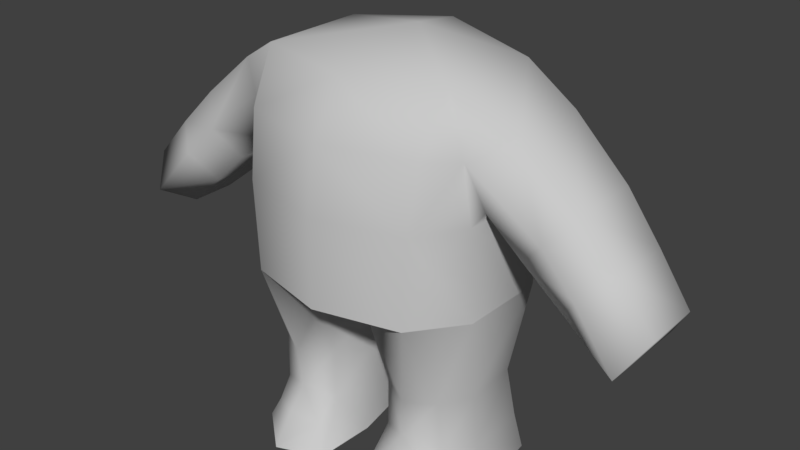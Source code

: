 # Source: relax_anim.blend  (saved by Blender 2.79.0; exported with 4.5.12 LTS)
import bpy
from mathutils import Matrix  # noqa: F401  (used for matrix-valued properties, if any)

bpy.ops.wm.read_factory_settings(use_empty=True)
scene = bpy.context.scene
scene.name = 'Scene'

# ---- collections
col_collection_1 = bpy.data.collections.new('Collection 1'); scene.collection.children.link(col_collection_1)

# ---- materials (node trees are filled in below, after node groups)
mat_tt_demo = bpy.data.materials.new('TT_demo')
mat_tt_demo.alpha_threshold = 0.0
mat_tt_demo.use_transparent_shadow = False
mat_tt_demo.diffuse_color = (0.5882, 0.5882, 0.5882, 1.0)
mat_tt_demo.specular_color = (0.9, 0.9, 0.9)
mat_tt_demo.roughness = 0.5
mat_tt_demo.specular_intensity = 0.0

# ---- material node trees

# ---- world
world_world = bpy.data.worlds.new('World'); scene.world = world_world
world_world.color = (0.05088, 0.05088, 0.05088)
world_world.use_sun_shadow = False
world_world.sun_shadow_jitter_overblur = 0.0
world_world.cycles.sampling_method = 'MANUAL'

# ---- meshes
me_untitled_001 = bpy.data.meshes.new('Untitled.001')
me_untitled_001.from_pydata([(-8.178, -8.288, 18.86), (-9.567, -4.262, 38.87), (-8.622, -8.218, 27.68), (-2.396, -6.113, 17.62), (-11.89, -0.4401, 0.06762), (-2.052, -1.143, 0.06762), (-27.7, -2.772, 23.31), (-23.94, -2.186, 18.76), (-20.53, -2.066, 31.18), (-15.87, -2.789, 25.87), (0.0, -10.35, 27.51), (-7.941, 8.941, 18.9), (-9.567, 6.308, 38.87), (-7.947, 9.413, 28.24), (-2.912, 10.14, 18.83), (-8.077, 8.363, 0.0676), (-4.062, 7.06, 0.06762), (-27.7, 2.87, 23.31), (-23.94, 2.284, 18.76), (-20.53, 4.648, 31.18), (-15.87, 5.371, 25.87), (-14.85, 5.489, 35.9), (-12.18, -2.599, 28.8), (-12.18, 5.051, 28.8), (-9.485, -4.194, 4.719), (-3.254, -4.194, 5.088), (-7.604, 7.969, 4.056), (-4.326, 6.342, 3.994), (-11.02, -5.501, 0.06762), (-2.436, -7.335, 0.06761), (-3.739, -6.218, 2.631), (-9.588, -5.497, 2.58), (-6.846, -9.058, 0.06761), (-6.256, -7.425, 3.631), (-6.107, -5.62, 5.899), (-10.97, -0.8588, 4.16), (-11.9, -3.544, 18.91), (-11.58, -3.744, 27.75), (-11.95, 6.666, 27.75), (-12.16, 4.9, 18.99), (-10.73, 5.432, 4.134), (-11.24, 6.279, 0.06762), (-1.588, 2.902, 16.6), (-2.954, 2.57, 4.608), (-2.754, 2.838, 0.06762), (-9.108, -4.491, 9.941), (-4.167, 6.758, 9.853), (-3.324, -4.219, 9.899), (-7.753, 7.481, 9.868), (-6.427, -6.057, 9.936), (-10.94, -1.631, 9.873), (-10.61, 4.032, 9.872), (-2.48, 2.459, 9.805), (-18.38, -4.121, 28.48), (-25.85, -5.193, 20.37), (-18.42, 7.315, 28.44), (-25.9, 4.078, 20.21), (-13.13, 7.595, 32.83), (-11.38, -4.662, 33.64), (-9.06, -7.127, 33.85), (-8.646, 8.728, 35.64), (0.0, 1.621, 17.66), (-19.88, -2.488, 22.25), (-24.22, -2.446, 27.35), (-19.88, 3.828, 22.25), (-24.26, 3.759, 27.23), (-21.68, -4.544, 25.28), (-21.78, 5.696, 25.27), (0.0, 11.25, 28.47), (-14.85, -2.26, 35.9), (0.0, -9.348, 33.72), (0.0, -6.182, 38.5), (9.567, -4.262, 38.87), (9.06, -7.127, 33.85), (8.178, -8.288, 18.86), (2.396, -6.113, 17.62), (0.0, -10.31, 18.87), (9.108, -4.491, 9.941), (6.427, -6.057, 9.936), (20.53, -2.066, 31.18), (18.38, -4.121, 28.48), (11.38, -4.662, 33.64), (14.85, -2.26, 35.9), (27.7, -2.772, 23.31), (25.85, -5.193, 20.37), (21.68, -4.544, 25.28), (24.22, -2.446, 27.35), (0.0, 10.92, 36.91), (7.947, 9.413, 28.24), (8.646, 8.728, 35.64), (0.0, 10.75, 18.89), (2.912, 10.14, 18.83), (7.941, 8.941, 18.9), (8.077, 8.363, 0.0676), (7.604, 7.969, 4.056), (4.326, 6.342, 3.994), (4.062, 7.06, 0.06762), (11.95, 6.666, 27.75), (12.18, 5.051, 28.8), (13.13, 7.595, 32.83), (15.87, 5.371, 25.87), (19.88, 3.828, 22.25), (21.78, 5.696, 25.27), (18.42, 7.315, 28.44), (0.0, 8.655, 39.94), (9.567, 6.308, 38.87), (8.622, -8.218, 27.68), (11.58, -3.744, 27.75), (11.9, -3.544, 18.91), (1.588, 2.902, 16.6), (11.89, -0.4401, 0.06762), (10.97, -0.8588, 4.16), (10.73, 5.432, 4.134), (11.24, 6.279, 0.06762), (2.052, -1.143, 0.06762), (2.754, 2.838, 0.06762), (2.954, 2.57, 4.608), (4.167, 6.758, 9.853), (2.48, 2.459, 9.805), (14.85, 5.489, 35.9), (20.53, 4.648, 31.18), (23.94, -2.186, 18.76), (25.9, 4.078, 20.21), (23.94, 2.284, 18.76), (15.87, -2.789, 25.87), (19.88, -2.488, 22.25), (24.26, 3.759, 27.23), (27.7, 2.87, 23.31), (12.18, -2.599, 28.8), (9.73, -5.497, 2.58), (11.02, -5.501, 0.06762), (6.846, -9.058, 0.06761), (6.397, -7.425, 3.631), (7.753, 7.481, 9.868), (12.16, 4.9, 18.99), (10.61, 4.032, 9.872), (10.94, -1.631, 9.873), (2.436, -7.335, 0.06761), (3.254, -4.194, 5.088), (3.881, -6.218, 2.631), (6.107, -5.62, 5.899), (9.485, -4.194, 4.719), (3.324, -4.219, 9.899), (0.0, 3.885, 40.56)], [], [(71, 1, 59), (59, 70, 71), (0, 3, 76), (0, 45, 49), (53, 58, 69), (69, 8, 53), (6, 54, 66), (66, 63, 6), (87, 68, 13), (13, 60, 87), (68, 90, 14), (14, 11, 13), (68, 14, 13), (16, 15, 26), (26, 27, 16), (38, 23, 57), (20, 64, 67), (67, 55, 20), (1, 143, 12), (36, 0, 2), (2, 37, 36), (42, 14, 90), (90, 61, 42), (35, 40, 41), (41, 4, 35), (5, 4, 41), (5, 41, 15), (15, 16, 44), (5, 15, 44), (27, 46, 52), (52, 43, 27), (21, 19, 8), (8, 69, 21), (54, 56, 18), (18, 7, 54), (9, 62, 64), (64, 20, 9), (63, 65, 17), (17, 6, 63), (12, 21, 69), (69, 1, 12), (9, 20, 23), (23, 22, 9), (23, 20, 55), (55, 57, 23), (1, 69, 58), (31, 28, 32), (32, 33, 31), (26, 48, 46), (46, 27, 26), (39, 51, 50), (50, 36, 39), (16, 27, 43), (43, 44, 16), (4, 5, 29), (4, 29, 32), (4, 32, 28), (29, 5, 25), (25, 30, 29), (34, 24, 31), (31, 33, 34), (31, 24, 4), (4, 28, 31), (30, 33, 32), (32, 29, 30), (30, 25, 34), (34, 33, 30), (34, 25, 47), (47, 49, 34), (24, 45, 50), (50, 35, 24), (23, 38, 37), (37, 22, 23), (37, 38, 39), (39, 36, 37), (39, 38, 13), (13, 11, 39), (39, 11, 48), (48, 51, 39), (26, 15, 41), (41, 40, 26), (42, 3, 47), (47, 52, 42), (43, 25, 5), (5, 44, 43), (45, 24, 34), (34, 49, 45), (46, 14, 42), (42, 52, 46), (48, 11, 14), (14, 46, 48), (51, 40, 35), (35, 50, 51), (3, 0, 49), (49, 47, 3), (45, 0, 36), (36, 50, 45), (26, 40, 51), (51, 48, 26), (25, 43, 52), (52, 47, 25), (61, 76, 3), (3, 42, 61), (10, 2, 0), (0, 76, 10), (24, 35, 4), (53, 9, 22), (22, 58, 53), (54, 7, 62), (62, 66, 54), (56, 17, 65), (65, 67, 56), (6, 17, 56), (56, 54, 6), (19, 21, 57), (57, 55, 19), (58, 59, 1), (58, 22, 37), (58, 37, 2), (2, 59, 58), (2, 10, 70), (70, 59, 2), (57, 60, 13), (13, 38, 57), (57, 21, 12), (12, 60, 57), (60, 12, 104), (104, 87, 60), (53, 8, 63), (63, 66, 53), (64, 18, 56), (56, 67, 64), (62, 7, 18), (18, 64, 62), (8, 19, 65), (65, 63, 8), (9, 53, 66), (66, 62, 9), (19, 55, 67), (67, 65, 19), (71, 70, 73), (73, 72, 71), (74, 76, 75), (74, 78, 77), (80, 79, 82), (82, 81, 80), (83, 86, 85), (85, 84, 83), (87, 89, 88), (88, 68, 87), (88, 92, 91), (68, 88, 91), (68, 91, 90), (94, 93, 96), (96, 95, 94), (97, 99, 98), (100, 103, 102), (102, 101, 100), (105, 104, 143), (106, 74, 108), (108, 107, 106), (109, 61, 90), (90, 91, 109), (111, 110, 113), (113, 112, 111), (115, 96, 93), (114, 115, 93), (114, 93, 113), (114, 113, 110), (95, 116, 118), (118, 117, 95), (119, 82, 79), (79, 120, 119), (84, 121, 123), (123, 122, 84), (124, 100, 101), (101, 125, 124), (86, 83, 127), (127, 126, 86), (105, 72, 82), (82, 119, 105), (124, 128, 98), (98, 100, 124), (98, 99, 103), (103, 100, 98), (72, 81, 82), (131, 130, 129), (129, 132, 131), (94, 95, 117), (117, 133, 94), (134, 108, 136), (136, 135, 134), (96, 115, 116), (116, 95, 96), (110, 130, 131), (110, 131, 137), (110, 137, 114), (138, 114, 137), (137, 139, 138), (140, 132, 129), (129, 141, 140), (110, 141, 129), (129, 130, 110), (139, 137, 131), (131, 132, 139), (139, 132, 140), (140, 138, 139), (140, 78, 142), (142, 138, 140), (141, 111, 136), (136, 77, 141), (98, 128, 107), (107, 97, 98), (107, 108, 134), (134, 97, 107), (88, 97, 134), (134, 92, 88), (134, 135, 133), (133, 92, 134), (94, 112, 113), (113, 93, 94), (109, 118, 142), (142, 75, 109), (116, 115, 114), (114, 138, 116), (77, 78, 140), (140, 141, 77), (117, 118, 109), (109, 91, 117), (133, 117, 91), (91, 92, 133), (135, 136, 111), (111, 112, 135), (75, 142, 78), (78, 74, 75), (77, 136, 108), (108, 74, 77), (94, 133, 135), (135, 112, 94), (138, 142, 118), (118, 116, 138), (61, 109, 75), (75, 76, 61), (10, 76, 74), (74, 106, 10), (141, 110, 111), (80, 81, 128), (128, 124, 80), (84, 85, 125), (125, 121, 84), (122, 102, 126), (126, 127, 122), (83, 84, 122), (122, 127, 83), (120, 103, 99), (99, 119, 120), (81, 72, 73), (81, 107, 128), (81, 73, 106), (106, 107, 81), (106, 73, 70), (70, 10, 106), (99, 97, 88), (88, 89, 99), (99, 89, 105), (105, 119, 99), (89, 87, 104), (104, 105, 89), (80, 85, 86), (86, 79, 80), (101, 102, 122), (122, 123, 101), (125, 101, 123), (123, 121, 125), (79, 86, 126), (126, 120, 79), (124, 125, 85), (85, 80, 124), (120, 126, 102), (102, 103, 120), (1, 71, 143), (143, 71, 72), (72, 105, 143), (143, 104, 12)])
me_untitled_001.polygons.foreach_set('use_smooth', [True] * 284)
_k = set([(0, 36), (0, 76), (4, 28), (4, 41), (5, 29), (5, 44), (11, 14), (11, 39), (14, 90), (15, 16), (15, 41), (16, 44), (28, 32), (29, 32), (36, 39), (74, 76), (74, 108), (90, 91), (91, 92), (92, 134), (93, 96), (93, 113), (96, 115), (108, 134), (110, 113), (110, 130), (114, 115), (114, 137), (130, 131), (131, 137)])
me_untitled_001.attributes.new('sharp_edge', 'BOOLEAN', 'EDGE').data.foreach_set('value', [ (min(e.vertices), max(e.vertices)) in _k for e in me_untitled_001.edges])
_uv = me_untitled_001.uv_layers.new(name='UVChannel_1')
_uv.uv.foreach_set('vector', [0.5277, 0.6674, 0.4857, 0.6678, 0.4865, 0.6204, 0.4865, 0.6204, 0.5277, 0.6258, 0.5277, 0.6674, 0.46, 0.739, 0.4666, 0.7379, 0.4693, 0.739, 0.46, 0.739, 0.459, 0.7309, 0.462, 0.7309, 0.4885, 0.6345, 0.4907, 0.6374, 0.4896, 0.6386, 0.4896, 0.6386, 0.4878, 0.636, 0.4885, 0.6345, 0.2022, 0.615, 0.2031, 0.6138, 0.205, 0.6141, 0.205, 0.6141, 0.2038, 0.6151, 0.2022, 0.615, 0.4944, 0.6392, 0.4944, 0.6345, 0.4918, 0.6344, 0.4918, 0.6344, 0.4916, 0.6385, 0.4944, 0.6392, 0.4944, 0.6345, 0.4944, 0.6291, 0.4935, 0.6291, 0.4935, 0.6291, 0.4918, 0.6291, 0.4918, 0.6344, 0.4944, 0.6345, 0.4935, 0.6291, 0.4918, 0.6344, 0.3294, 0.6185, 0.3221, 0.6185, 0.3243, 0.6522, 0.3243, 0.6522, 0.3335, 0.6517, 0.3294, 0.6185, 0.4905, 0.6341, 0.4905, 0.6347, 0.4902, 0.6369, 0.2077, 0.6189, 0.2059, 0.6181, 0.205, 0.619, 0.205, 0.619, 0.2065, 0.6198, 0.2077, 0.6189, 0.4913, 0.6403, 0.4944, 0.6412, 0.4913, 0.6403, 0.4906, 0.6292, 0.4918, 0.6291, 0.4916, 0.634, 0.4916, 0.634, 0.4907, 0.6341, 0.4906, 0.6292, 0.4675, 0.737, 0.466, 0.739, 0.4693, 0.739, 0.4693, 0.739, 0.4693, 0.7379, 0.4675, 0.737, 0.356, 0.653, 0.3386, 0.6528, 0.3338, 0.6185, 0.3338, 0.6185, 0.3536, 0.6185, 0.356, 0.653, 0.3765, 0.6241, 0.3746, 0.6241, 0.3797, 0.6241, 0.3765, 0.6241, 0.3797, 0.6241, 0.3741, 0.6241, 0.3741, 0.6241, 0.3776, 0.6241, 0.3803, 0.6241, 0.3765, 0.6241, 0.3741, 0.6241, 0.3803, 0.6241, 0.4644, 0.7256, 0.4646, 0.7309, 0.4665, 0.7308, 0.4665, 0.7308, 0.466, 0.7261, 0.4644, 0.7256, 0.4896, 0.6386, 0.4878, 0.636, 0.4878, 0.636, 0.4878, 0.636, 0.4896, 0.6386, 0.4896, 0.6386, 0.2031, 0.6138, 0.203, 0.6183, 0.204, 0.6174, 0.204, 0.6174, 0.204, 0.6153, 0.2031, 0.6138, 0.2077, 0.615, 0.2059, 0.6151, 0.2059, 0.6181, 0.2059, 0.6181, 0.2077, 0.6189, 0.2077, 0.615, 0.2038, 0.6151, 0.2038, 0.6181, 0.2022, 0.6177, 0.2022, 0.6177, 0.2022, 0.615, 0.2038, 0.6151, 0.4913, 0.6403, 0.4896, 0.6386, 0.4896, 0.6386, 0.4896, 0.6386, 0.4913, 0.6403, 0.4913, 0.6403, 0.4893, 0.633, 0.4893, 0.633, 0.4905, 0.6347, 0.4905, 0.6347, 0.4905, 0.6347, 0.4893, 0.633, 0.4905, 0.6347, 0.4893, 0.633, 0.4884, 0.6345, 0.4884, 0.6345, 0.4902, 0.6369, 0.4905, 0.6347, 0.4913, 0.6403, 0.4896, 0.6386, 0.4907, 0.6374, 0.3822, 0.6408, 0.3822, 0.6185, 0.3946, 0.6183, 0.3946, 0.6183, 0.3931, 0.6489, 0.3822, 0.6408, 0.4607, 0.7256, 0.4605, 0.7309, 0.4646, 0.7309, 0.4646, 0.7309, 0.4644, 0.7256, 0.4607, 0.7256, 0.4559, 0.7391, 0.4573, 0.7309, 0.4569, 0.7309, 0.4569, 0.7309, 0.4558, 0.7391, 0.4559, 0.7391, 0.3294, 0.6185, 0.3335, 0.6517, 0.3366, 0.6565, 0.3366, 0.6565, 0.3351, 0.6185, 0.3294, 0.6185, 0.3746, 0.6241, 0.3765, 0.6241, 0.3756, 0.624, 0.3746, 0.6241, 0.3756, 0.624, 0.3802, 0.624, 0.3746, 0.6241, 0.3802, 0.624, 0.3744, 0.6241, 0.3848, 0.6183, 0.3576, 0.6185, 0.3748, 0.6602, 0.3748, 0.6602, 0.3863, 0.6412, 0.3848, 0.6183, 0.3829, 0.6644, 0.3748, 0.6574, 0.3822, 0.6408, 0.3822, 0.6408, 0.3931, 0.6489, 0.3829, 0.6644, 0.3822, 0.6408, 0.3748, 0.6574, 0.3536, 0.6185, 0.3536, 0.6185, 0.3822, 0.6185, 0.3822, 0.6408, 0.3863, 0.6412, 0.3931, 0.6489, 0.3946, 0.6183, 0.3946, 0.6183, 0.3848, 0.6183, 0.3863, 0.6412, 0.3863, 0.6412, 0.3748, 0.6602, 0.3829, 0.6644, 0.3829, 0.6644, 0.3931, 0.6489, 0.3863, 0.6412, 0.4624, 0.7273, 0.4656, 0.7265, 0.4656, 0.7309, 0.4656, 0.7309, 0.462, 0.7309, 0.4624, 0.7273, 0.4586, 0.7262, 0.459, 0.7309, 0.4569, 0.7309, 0.4569, 0.7309, 0.4569, 0.7257, 0.4586, 0.7262, 0.4905, 0.6347, 0.4905, 0.6341, 0.4907, 0.6341, 0.4907, 0.6341, 0.4905, 0.6347, 0.4905, 0.6347, 0.4907, 0.6341, 0.4905, 0.6341, 0.4905, 0.6292, 0.4905, 0.6292, 0.4906, 0.6292, 0.4907, 0.6341, 0.4905, 0.6292, 0.4905, 0.6341, 0.4918, 0.6344, 0.4918, 0.6344, 0.4918, 0.6291, 0.4905, 0.6292, 0.4559, 0.7391, 0.4603, 0.739, 0.4605, 0.7309, 0.4605, 0.7309, 0.4573, 0.7309, 0.4559, 0.7391, 0.3243, 0.6522, 0.3221, 0.6185, 0.3338, 0.6185, 0.3338, 0.6185, 0.3386, 0.6528, 0.3243, 0.6522, 0.4675, 0.737, 0.4666, 0.7379, 0.4656, 0.7309, 0.4656, 0.7309, 0.4665, 0.7308, 0.4675, 0.737, 0.3366, 0.6565, 0.3748, 0.6602, 0.3576, 0.6185, 0.3576, 0.6185, 0.3351, 0.6185, 0.3366, 0.6565, 0.459, 0.7309, 0.4586, 0.7262, 0.4624, 0.7273, 0.4624, 0.7273, 0.462, 0.7309, 0.459, 0.7309, 0.4646, 0.7309, 0.466, 0.739, 0.4675, 0.737, 0.4675, 0.737, 0.4665, 0.7308, 0.4646, 0.7309, 0.4605, 0.7309, 0.4603, 0.739, 0.466, 0.739, 0.466, 0.739, 0.4646, 0.7309, 0.4605, 0.7309, 0.4573, 0.7309, 0.4571, 0.7257, 0.4569, 0.7257, 0.4569, 0.7257, 0.4569, 0.7309, 0.4573, 0.7309, 0.4666, 0.7379, 0.46, 0.739, 0.462, 0.7309, 0.462, 0.7309, 0.4656, 0.7309, 0.4666, 0.7379, 0.459, 0.7309, 0.46, 0.739, 0.4558, 0.7391, 0.4558, 0.7391, 0.4569, 0.7309, 0.459, 0.7309, 0.4607, 0.7256, 0.4571, 0.7257, 0.4573, 0.7309, 0.4573, 0.7309, 0.4605, 0.7309, 0.4607, 0.7256, 0.4656, 0.7265, 0.466, 0.7261, 0.4665, 0.7308, 0.4665, 0.7308, 0.4656, 0.7309, 0.4656, 0.7265, 0.4693, 0.7379, 0.4693, 0.739, 0.4666, 0.7379, 0.4666, 0.7379, 0.4675, 0.737, 0.4693, 0.7379, 0.4944, 0.6339, 0.4916, 0.634, 0.4918, 0.6291, 0.4918, 0.6291, 0.4944, 0.6291, 0.4944, 0.6339, 0.3748, 0.6574, 0.356, 0.653, 0.3536, 0.6185, 0.4885, 0.6345, 0.4893, 0.633, 0.4905, 0.6347, 0.4905, 0.6347, 0.4907, 0.6374, 0.4885, 0.6345, 0.2031, 0.6138, 0.204, 0.6153, 0.2059, 0.6151, 0.2059, 0.6151, 0.205, 0.6141, 0.2031, 0.6138, 0.203, 0.6183, 0.2022, 0.6177, 0.2038, 0.6181, 0.2038, 0.6181, 0.205, 0.619, 0.203, 0.6183, 0.2022, 0.615, 0.2022, 0.6177, 0.203, 0.6183, 0.203, 0.6183, 0.2031, 0.6138, 0.2022, 0.615, 0.4878, 0.636, 0.4896, 0.6386, 0.4902, 0.6369, 0.4902, 0.6369, 0.4884, 0.6345, 0.4878, 0.636, 0.4907, 0.6374, 0.4915, 0.6375, 0.4913, 0.6403, 0.4907, 0.6374, 0.4905, 0.6347, 0.4907, 0.6341, 0.4907, 0.6374, 0.4907, 0.6341, 0.4916, 0.634, 0.4916, 0.634, 0.4915, 0.6375, 0.4907, 0.6374, 0.4888, 0.6213, 0.5266, 0.6196, 0.5277, 0.6258, 0.5277, 0.6258, 0.4865, 0.6204, 0.4888, 0.6213, 0.4902, 0.6369, 0.4916, 0.6385, 0.4918, 0.6344, 0.4918, 0.6344, 0.4905, 0.6341, 0.4902, 0.6369, 0.4902, 0.6369, 0.4896, 0.6386, 0.4913, 0.6403, 0.4913, 0.6403, 0.4916, 0.6385, 0.4902, 0.6369, 0.4916, 0.6385, 0.4913, 0.6403, 0.4944, 0.6409, 0.4944, 0.6409, 0.4944, 0.6392, 0.4916, 0.6385, 0.2066, 0.6144, 0.2055, 0.6153, 0.2038, 0.6151, 0.2038, 0.6151, 0.205, 0.6141, 0.2066, 0.6144, 0.2059, 0.6181, 0.204, 0.6174, 0.203, 0.6183, 0.203, 0.6183, 0.205, 0.619, 0.2059, 0.6181, 0.2059, 0.6151, 0.204, 0.6153, 0.204, 0.6174, 0.204, 0.6174, 0.2059, 0.6181, 0.2059, 0.6151, 0.2055, 0.6153, 0.2055, 0.6185, 0.2038, 0.6181, 0.2038, 0.6181, 0.2038, 0.6151, 0.2055, 0.6153, 0.2077, 0.615, 0.2066, 0.6144, 0.205, 0.6141, 0.205, 0.6141, 0.2059, 0.6151, 0.2077, 0.615, 0.2055, 0.6185, 0.2065, 0.6198, 0.205, 0.619, 0.205, 0.619, 0.2038, 0.6181, 0.2055, 0.6185, 0.5277, 0.6674, 0.5277, 0.6258, 0.4865, 0.6204, 0.4865, 0.6204, 0.4857, 0.6678, 0.5277, 0.6674, 0.4602, 0.739, 0.4693, 0.739, 0.4667, 0.7379, 0.4602, 0.739, 0.4622, 0.7309, 0.4591, 0.7309, 0.5004, 0.6345, 0.5011, 0.636, 0.4992, 0.6386, 0.4992, 0.6386, 0.4981, 0.6374, 0.5004, 0.6345, 0.2103, 0.6151, 0.2086, 0.6153, 0.2075, 0.6143, 0.2075, 0.6143, 0.2094, 0.614, 0.2103, 0.6151, 0.4944, 0.6392, 0.4972, 0.6385, 0.497, 0.6344, 0.497, 0.6344, 0.4944, 0.6345, 0.4944, 0.6392, 0.497, 0.6344, 0.497, 0.6291, 0.4954, 0.6291, 0.4944, 0.6345, 0.497, 0.6344, 0.4954, 0.6291, 0.4944, 0.6345, 0.4954, 0.6291, 0.4944, 0.6291, 0.3243, 0.6522, 0.3221, 0.6185, 0.3294, 0.6185, 0.3294, 0.6185, 0.3335, 0.6517, 0.3243, 0.6522, 0.4983, 0.6341, 0.4987, 0.6369, 0.4984, 0.6347, 0.2048, 0.619, 0.2059, 0.6199, 0.2075, 0.6191, 0.2075, 0.6191, 0.2066, 0.6183, 0.2048, 0.619, 0.4975, 0.6403, 0.4944, 0.6409, 0.4944, 0.6412, 0.4972, 0.634, 0.4971, 0.6291, 0.4983, 0.6292, 0.4983, 0.6292, 0.4982, 0.6341, 0.4972, 0.634, 0.4677, 0.737, 0.4693, 0.7379, 0.4693, 0.739, 0.4693, 0.739, 0.4662, 0.739, 0.4677, 0.737, 0.356, 0.653, 0.3536, 0.6185, 0.3338, 0.6185, 0.3338, 0.6185, 0.3386, 0.6528, 0.356, 0.653, 0.3803, 0.6241, 0.3776, 0.6241, 0.3741, 0.6241, 0.3765, 0.6241, 0.3803, 0.6241, 0.3741, 0.6241, 0.3765, 0.6241, 0.3741, 0.6241, 0.3797, 0.6241, 0.3765, 0.6241, 0.3797, 0.6241, 0.3746, 0.6241, 0.4645, 0.7256, 0.4661, 0.7261, 0.4666, 0.7308, 0.4666, 0.7308, 0.4647, 0.7309, 0.4645, 0.7256, 0.4992, 0.6386, 0.4992, 0.6386, 0.5011, 0.636, 0.5011, 0.636, 0.5011, 0.636, 0.4992, 0.6386, 0.2094, 0.614, 0.2085, 0.6154, 0.2085, 0.6175, 0.2085, 0.6175, 0.2094, 0.6184, 0.2094, 0.614, 0.2048, 0.6151, 0.2048, 0.619, 0.2066, 0.6183, 0.2066, 0.6183, 0.2066, 0.6152, 0.2048, 0.6151, 0.2086, 0.6153, 0.2103, 0.6151, 0.2103, 0.6178, 0.2103, 0.6178, 0.2087, 0.6182, 0.2086, 0.6153, 0.4975, 0.6403, 0.4975, 0.6403, 0.4992, 0.6386, 0.4992, 0.6386, 0.4992, 0.6386, 0.4975, 0.6403, 0.4995, 0.633, 0.4984, 0.6347, 0.4984, 0.6347, 0.4984, 0.6347, 0.4995, 0.633, 0.4995, 0.633, 0.4984, 0.6347, 0.4987, 0.6369, 0.5004, 0.6345, 0.5004, 0.6345, 0.4995, 0.633, 0.4984, 0.6347, 0.4975, 0.6403, 0.4981, 0.6374, 0.4992, 0.6386, 0.3946, 0.6183, 0.3822, 0.6185, 0.3822, 0.6408, 0.3822, 0.6408, 0.3931, 0.6489, 0.3946, 0.6183, 0.4608, 0.7256, 0.4645, 0.7256, 0.4647, 0.7309, 0.4647, 0.7309, 0.4606, 0.7309, 0.4608, 0.7256, 0.456, 0.7391, 0.4559, 0.7391, 0.457, 0.7309, 0.457, 0.7309, 0.4574, 0.7309, 0.456, 0.7391, 0.3294, 0.6185, 0.3351, 0.6185, 0.3366, 0.6565, 0.3366, 0.6565, 0.3335, 0.6517, 0.3294, 0.6185, 0.3746, 0.6241, 0.3744, 0.6241, 0.3802, 0.624, 0.3746, 0.6241, 0.3802, 0.624, 0.3756, 0.624, 0.3746, 0.6241, 0.3756, 0.624, 0.3765, 0.6241, 0.3748, 0.6602, 0.3576, 0.6185, 0.3848, 0.6183, 0.3848, 0.6183, 0.3863, 0.6412, 0.3748, 0.6602, 0.3829, 0.6644, 0.3931, 0.6489, 0.3822, 0.6408, 0.3822, 0.6408, 0.3748, 0.6574, 0.3829, 0.6644, 0.3536, 0.6185, 0.3748, 0.6574, 0.3822, 0.6408, 0.3822, 0.6408, 0.3822, 0.6185, 0.3536, 0.6185, 0.3863, 0.6412, 0.3848, 0.6183, 0.3946, 0.6183, 0.3946, 0.6183, 0.3931, 0.6489, 0.3863, 0.6412, 0.3863, 0.6412, 0.3931, 0.6489, 0.3829, 0.6644, 0.3829, 0.6644, 0.3748, 0.6602, 0.3863, 0.6412, 0.4625, 0.7273, 0.4622, 0.7309, 0.4657, 0.7309, 0.4657, 0.7309, 0.4658, 0.7265, 0.4625, 0.7273, 0.4587, 0.7262, 0.457, 0.7257, 0.457, 0.7309, 0.457, 0.7309, 0.4591, 0.7309, 0.4587, 0.7262, 0.4984, 0.6347, 0.4984, 0.6347, 0.4982, 0.6341, 0.4982, 0.6341, 0.4983, 0.6341, 0.4984, 0.6347, 0.4982, 0.6341, 0.4983, 0.6292, 0.4983, 0.6292, 0.4983, 0.6292, 0.4983, 0.6341, 0.4982, 0.6341, 0.497, 0.6344, 0.4983, 0.6341, 0.4983, 0.6292, 0.4983, 0.6292, 0.497, 0.6291, 0.497, 0.6344, 0.456, 0.7391, 0.4574, 0.7309, 0.4606, 0.7309, 0.4606, 0.7309, 0.4604, 0.739, 0.456, 0.7391, 0.3243, 0.6522, 0.3386, 0.6528, 0.3338, 0.6185, 0.3338, 0.6185, 0.3221, 0.6185, 0.3243, 0.6522, 0.4677, 0.737, 0.4666, 0.7308, 0.4657, 0.7309, 0.4657, 0.7309, 0.4667, 0.7379, 0.4677, 0.737, 0.3366, 0.6565, 0.3351, 0.6185, 0.3576, 0.6185, 0.3576, 0.6185, 0.3748, 0.6602, 0.3366, 0.6565, 0.4591, 0.7309, 0.4622, 0.7309, 0.4625, 0.7273, 0.4625, 0.7273, 0.4587, 0.7262, 0.4591, 0.7309, 0.4647, 0.7309, 0.4666, 0.7308, 0.4677, 0.737, 0.4677, 0.737, 0.4662, 0.739, 0.4647, 0.7309, 0.4606, 0.7309, 0.4647, 0.7309, 0.4662, 0.739, 0.4662, 0.739, 0.4604, 0.739, 0.4606, 0.7309, 0.4574, 0.7309, 0.457, 0.7309, 0.457, 0.7257, 0.457, 0.7257, 0.4573, 0.7257, 0.4574, 0.7309, 0.4667, 0.7379, 0.4657, 0.7309, 0.4622, 0.7309, 0.4622, 0.7309, 0.4602, 0.739, 0.4667, 0.7379, 0.4591, 0.7309, 0.457, 0.7309, 0.4559, 0.7391, 0.4559, 0.7391, 0.4602, 0.739, 0.4591, 0.7309, 0.4608, 0.7256, 0.4606, 0.7309, 0.4574, 0.7309, 0.4574, 0.7309, 0.4573, 0.7257, 0.4608, 0.7256, 0.4658, 0.7265, 0.4657, 0.7309, 0.4666, 0.7308, 0.4666, 0.7308, 0.4661, 0.7261, 0.4658, 0.7265, 0.4693, 0.7379, 0.4677, 0.737, 0.4667, 0.7379, 0.4667, 0.7379, 0.4693, 0.739, 0.4693, 0.7379, 0.4944, 0.6339, 0.4944, 0.6291, 0.4971, 0.6291, 0.4971, 0.6291, 0.4972, 0.634, 0.4944, 0.6339, 0.3748, 0.6574, 0.3536, 0.6185, 0.356, 0.653, 0.5004, 0.6345, 0.4981, 0.6374, 0.4984, 0.6347, 0.4984, 0.6347, 0.4995, 0.633, 0.5004, 0.6345, 0.2094, 0.614, 0.2075, 0.6143, 0.2066, 0.6152, 0.2066, 0.6152, 0.2085, 0.6154, 0.2094, 0.614, 0.2094, 0.6184, 0.2075, 0.6191, 0.2087, 0.6182, 0.2087, 0.6182, 0.2103, 0.6178, 0.2094, 0.6184, 0.2103, 0.6151, 0.2094, 0.614, 0.2094, 0.6184, 0.2094, 0.6184, 0.2103, 0.6178, 0.2103, 0.6151, 0.5011, 0.636, 0.5004, 0.6345, 0.4987, 0.6369, 0.4987, 0.6369, 0.4992, 0.6386, 0.5011, 0.636, 0.4981, 0.6374, 0.4975, 0.6403, 0.4973, 0.6375, 0.4981, 0.6374, 0.4982, 0.6341, 0.4984, 0.6347, 0.4981, 0.6374, 0.4973, 0.6375, 0.4972, 0.634, 0.4972, 0.634, 0.4982, 0.6341, 0.4981, 0.6374, 0.4875, 0.6219, 0.4865, 0.6204, 0.5277, 0.6258, 0.5277, 0.6258, 0.5266, 0.6196, 0.4875, 0.6219, 0.4987, 0.6369, 0.4983, 0.6341, 0.497, 0.6344, 0.497, 0.6344, 0.4972, 0.6385, 0.4987, 0.6369, 0.4987, 0.6369, 0.4972, 0.6385, 0.4975, 0.6403, 0.4975, 0.6403, 0.4992, 0.6386, 0.4987, 0.6369, 0.4972, 0.6385, 0.4944, 0.6392, 0.4944, 0.6409, 0.4944, 0.6409, 0.4975, 0.6403, 0.4972, 0.6385, 0.2059, 0.6145, 0.2075, 0.6143, 0.2086, 0.6153, 0.2086, 0.6153, 0.2069, 0.6154, 0.2059, 0.6145, 0.2066, 0.6183, 0.2075, 0.6191, 0.2094, 0.6184, 0.2094, 0.6184, 0.2085, 0.6175, 0.2066, 0.6183, 0.2066, 0.6152, 0.2066, 0.6183, 0.2085, 0.6175, 0.2085, 0.6175, 0.2085, 0.6154, 0.2066, 0.6152, 0.2069, 0.6154, 0.2086, 0.6153, 0.2087, 0.6182, 0.2087, 0.6182, 0.2069, 0.6186, 0.2069, 0.6154, 0.2048, 0.6151, 0.2066, 0.6152, 0.2075, 0.6143, 0.2075, 0.6143, 0.2059, 0.6145, 0.2048, 0.6151, 0.2069, 0.6186, 0.2087, 0.6182, 0.2075, 0.6191, 0.2075, 0.6191, 0.2059, 0.6199, 0.2069, 0.6186, 0.4857, 0.6678, 0.5277, 0.6674, 0.5277, 0.6681, 0.5277, 0.6681, 0.5277, 0.6674, 0.4857, 0.6678, 0.4975, 0.6403, 0.4975, 0.6403, 0.4944, 0.6412, 0.4944, 0.6412, 0.4944, 0.6409, 0.4913, 0.6403])
me_untitled_001.materials.append(mat_tt_demo)
me_untitled_001.use_remesh_preserve_volume = False
me_untitled_001.use_remesh_preserve_attributes = False
me_untitled_001.use_mirror_vertex_groups = False
me_untitled_001.update()
me_untitled_001.normals_split_custom_set([tuple(v) for v in zip(*[iter([0.0, -0.6066, 0.795, -0.3623, -0.4992, 0.7871, -0.4711, -0.8381, 0.275, -0.4711, -0.8381, 0.275, 1.024e-08, -0.9361, 0.3517, 0.0, -0.6066, 0.795, -0.3014, -0.8566, -0.4188, 0.447, -0.4392, -0.7793, 0.0, -0.2435, -0.9699, -0.3014, -0.8566, -0.4188, -0.6812, -0.7185, -0.1403, -0.0001812, -0.9779, -0.2093, -0.04875, -0.9941, 0.09724, -0.5571, -0.8193, 0.136, -0.5563, -0.4535, 0.6963, -0.5563, -0.4535, 0.6963, -0.5933, -0.4741, 0.6506, -0.04875, -0.9941, 0.09724, -0.9116, -0.3808, 0.155, -0.3817, -0.8011, -0.461, 0.003432, -0.9967, 0.08123, 0.003432, -0.9967, 0.08123, -0.624, -0.4766, 0.6193, -0.9116, -0.3808, 0.155, -8.126e-09, 0.9374, 0.3483, -1.471e-08, 1.0, -0.002822, -0.3708, 0.9272, -0.05229, -0.3708, 0.9272, -0.05229, -0.3294, 0.8904, 0.3142, -8.126e-09, 0.9374, 0.3483, -1.471e-08, 1.0, -0.002822, 0.0, 0.9987, -0.05123, -0.2191, 0.9745, -0.04822, -0.2191, 0.9745, -0.04822, -0.4801, 0.8761, -0.04455, -0.3708, 0.9272, -0.05229, -1.471e-08, 1.0, -0.002822, -0.2191, 0.9745, -0.04822, -0.3708, 0.9272, -0.05229, 0.7057, 0.6989, 0.1166, -0.1599, 0.9803, 0.116, -0.1318, 0.9834, 0.1247, -0.1318, 0.9834, 0.1247, 0.7503, 0.6589, 0.05395, 0.7057, 0.6989, 0.1166, -0.8616, 0.4712, -0.1887, -0.5652, 0.3614, -0.7416, -0.3512, 0.9309, 0.1003, 0.4838, 0.5557, -0.6761, 0.4797, 0.5021, -0.7195, -0.2389, 0.9617, -0.1344, -0.2389, 0.9617, -0.1344, -0.1791, 0.9823, -0.05538, 0.4838, 0.5557, -0.6761, -0.3623, -0.4992, 0.7871, -6.847e-08, -0.001013, 1.0, -0.3698, 0.4331, 0.822, -0.9461, -0.3237, 0.01036, -0.534, -0.8452, -0.02021, -0.5485, -0.8352, 0.03987, -0.5485, -0.8352, 0.03987, -0.9325, -0.3552, -0.06597, -0.9461, -0.3237, 0.01036, 0.8311, 0.08577, -0.5495, 0.2224, 0.6857, -0.6931, -9.553e-09, 0.2659, -0.964, -9.553e-09, 0.2659, -0.964, -4.256e-08, -0.06646, -0.9978, 0.8311, 0.08577, -0.5495, -0.9807, -0.1721, 0.09321, -0.878, 0.448, 0.1688, -0.8444, 0.4975, 0.1985, -0.8444, 0.4975, 0.1985, -0.9605, -0.0846, 0.2652, -0.9807, -0.1721, 0.09321, 4.268e-09, 1.381e-07, -1.0, -1.887e-07, 2.106e-07, -1.0, -1.446e-06, -2.048e-06, -1.0, 4.268e-09, 1.381e-07, -1.0, -1.446e-06, -2.048e-06, -1.0, -7.988e-07, -2.18e-06, -1.0, -7.988e-07, -2.18e-06, -1.0, 3.694e-06, 1.145e-06, -1.0, 2.14e-06, -3.565e-07, -1.0, 4.268e-09, 1.381e-07, -1.0, -7.988e-07, -2.18e-06, -1.0, 2.14e-06, -3.565e-07, -1.0, 0.7503, 0.6589, 0.05395, 0.6779, 0.7155, -0.169, 0.9874, 0.1248, -0.09729, 0.9874, 0.1248, -0.09729, 0.9853, 0.1702, 0.01613, 0.7503, 0.6589, 0.05395, -0.5436, 0.4725, 0.6937, -0.6573, 0.4518, 0.6032, -0.5933, -0.4741, 0.6506, -0.5933, -0.4741, 0.6506, -0.5563, -0.4535, 0.6963, -0.5436, 0.4725, 0.6937, -0.3817, -0.8011, -0.461, -0.492, 0.6656, -0.5611, 0.05403, 0.2709, -0.9611, 0.05403, 0.2709, -0.9611, 0.0614, -0.2423, -0.9683, -0.3817, -0.8011, -0.461, 0.5458, -0.5735, -0.6109, 0.6013, -0.4599, -0.6534, 0.4797, 0.5021, -0.7195, 0.4797, 0.5021, -0.7195, 0.4838, 0.5557, -0.6761, 0.5458, -0.5735, -0.6109, -0.624, -0.4766, 0.6193, -0.7039, 0.4984, 0.5061, -0.9047, 0.4125, 0.1064, -0.9047, 0.4125, 0.1064, -0.9116, -0.3808, 0.155, -0.624, -0.4766, 0.6193, -0.3698, 0.4331, 0.822, -0.5436, 0.4725, 0.6937, -0.5563, -0.4535, 0.6963, -0.5563, -0.4535, 0.6963, -0.3623, -0.4992, 0.7871, -0.3698, 0.4331, 0.822, 0.5458, -0.5735, -0.6109, 0.4838, 0.5557, -0.6761, -0.5652, 0.3614, -0.7416, -0.5652, 0.3614, -0.7416, -0.4362, -0.5866, -0.6823, 0.5458, -0.5735, -0.6109, -0.5652, 0.3614, -0.7416, 0.4838, 0.5557, -0.6761, -0.1791, 0.9823, -0.05538, -0.1791, 0.9823, -0.05538, -0.3512, 0.9309, 0.1003, -0.5652, 0.3614, -0.7416, -0.3623, -0.4992, 0.7871, -0.5563, -0.4535, 0.6963, -0.5571, -0.8193, 0.136, -0.7248, -0.5527, 0.4114, -0.794, -0.4043, 0.454, -0.1205, -0.8805, 0.4584, -0.1205, -0.8805, 0.4584, 0.0006764, -0.8513, 0.5247, -0.7248, -0.5527, 0.4114, -0.1318, 0.9834, 0.1247, -0.3712, 0.9224, -0.1063, 0.6779, 0.7155, -0.169, 0.6779, 0.7155, -0.169, 0.7503, 0.6589, 0.05395, -0.1318, 0.9834, 0.1247, -0.9137, 0.3769, -0.1519, -0.9321, 0.3558, -0.06745, -0.9656, -0.2451, -0.08666, -0.9656, -0.2451, -0.08666, -0.9224, -0.3524, -0.1581, -0.9137, 0.3769, -0.1519, 0.7057, 0.6989, 0.1166, 0.7503, 0.6589, 0.05395, 0.9853, 0.1702, 0.01613, 0.9853, 0.1702, 0.01613, 0.9699, 0.2367, 0.05662, 0.7057, 0.6989, 0.1166, -1.887e-07, 2.106e-07, -1.0, 4.268e-09, 1.381e-07, -1.0, -9.638e-08, 9.736e-07, -1.0, -1.887e-07, 2.106e-07, -1.0, -9.638e-08, 9.736e-07, -1.0, -4.349e-07, 6.302e-07, -1.0, -1.887e-07, 2.106e-07, -1.0, -4.349e-07, 6.302e-07, -1.0, -1.235e-06, 1.657e-07, -1.0, 0.6717, -0.587, 0.452, 0.986, 0.01801, 0.1658, 0.8673, -0.452, 0.2084, 0.8673, -0.452, 0.2084, 0.4355, -0.7578, 0.4858, 0.6717, -0.587, 0.452, 0.03599, -0.9661, 0.2556, -0.7597, -0.6235, 0.1847, -0.7248, -0.5527, 0.4114, -0.7248, -0.5527, 0.4114, 0.0006764, -0.8513, 0.5247, 0.03599, -0.9661, 0.2556, -0.7248, -0.5527, 0.4114, -0.7597, -0.6235, 0.1847, -0.9605, -0.0846, 0.2652, -0.9605, -0.0846, 0.2652, -0.794, -0.4043, 0.454, -0.7248, -0.5527, 0.4114, 0.4355, -0.7578, 0.4858, 0.0006764, -0.8513, 0.5247, -0.1205, -0.8805, 0.4584, -0.1205, -0.8805, 0.4584, 0.6717, -0.587, 0.452, 0.4355, -0.7578, 0.4858, 0.4355, -0.7578, 0.4858, 0.8673, -0.452, 0.2084, 0.03599, -0.9661, 0.2556, 0.03599, -0.9661, 0.2556, 0.0006764, -0.8513, 0.5247, 0.4355, -0.7578, 0.4858, 0.03599, -0.9661, 0.2556, 0.8673, -0.452, 0.2084, 0.8382, -0.5328, -0.1166, 0.8382, -0.5328, -0.1166, -0.0001812, -0.9779, -0.2093, 0.03599, -0.9661, 0.2556, -0.7597, -0.6235, 0.1847, -0.6812, -0.7185, -0.1403, -0.9656, -0.2451, -0.08666, -0.9656, -0.2451, -0.08666, -0.9807, -0.1721, 0.09321, -0.7597, -0.6235, 0.1847, -0.5652, 0.3614, -0.7416, -0.8616, 0.4712, -0.1887, -0.9325, -0.3552, -0.06597, -0.9325, -0.3552, -0.06597, -0.4362, -0.5866, -0.6823, -0.5652, 0.3614, -0.7416, -0.9325, -0.3552, -0.06597, -0.8616, 0.4712, -0.1887, -0.9351, 0.354, -0.01566, -0.9351, 0.354, -0.01566, -0.9461, -0.3237, 0.01036, -0.9325, -0.3552, -0.06597, -0.9351, 0.354, -0.01566, -0.8616, 0.4712, -0.1887, -0.3708, 0.9272, -0.05229, -0.3708, 0.9272, -0.05229, -0.4801, 0.8761, -0.04455, -0.9351, 0.354, -0.01566, -0.9137, 0.3769, -0.1519, -0.4689, 0.8703, -0.1505, -0.3712, 0.9224, -0.1063, -0.3712, 0.9224, -0.1063, -0.9321, 0.3558, -0.06745, -0.9137, 0.3769, -0.1519, -0.1318, 0.9834, 0.1247, -0.1599, 0.9803, 0.116, -0.8444, 0.4975, 0.1985, -0.8444, 0.4975, 0.1985, -0.878, 0.448, 0.1688, -0.1318, 0.9834, 0.1247, 0.8311, 0.08577, -0.5495, 0.447, -0.4392, -0.7793, 0.8382, -0.5328, -0.1166, 0.8382, -0.5328, -0.1166, 0.9874, 0.1248, -0.09729, 0.8311, 0.08577, -0.5495, 0.9853, 0.1702, 0.01613, 0.8673, -0.452, 0.2084, 0.986, 0.01801, 0.1658, 0.986, 0.01801, 0.1658, 0.9699, 0.2367, 0.05662, 0.9853, 0.1702, 0.01613, -0.6812, -0.7185, -0.1403, -0.7597, -0.6235, 0.1847, 0.03599, -0.9661, 0.2556, 0.03599, -0.9661, 0.2556, -0.0001812, -0.9779, -0.2093, -0.6812, -0.7185, -0.1403, 0.6779, 0.7155, -0.169, 0.2224, 0.6857, -0.6931, 0.8311, 0.08577, -0.5495, 0.8311, 0.08577, -0.5495, 0.9874, 0.1248, -0.09729, 0.6779, 0.7155, -0.169, -0.3712, 0.9224, -0.1063, -0.4689, 0.8703, -0.1505, 0.2224, 0.6857, -0.6931, 0.2224, 0.6857, -0.6931, 0.6779, 0.7155, -0.169, -0.3712, 0.9224, -0.1063, -0.9321, 0.3558, -0.06745, -0.878, 0.448, 0.1688, -0.9807, -0.1721, 0.09321, -0.9807, -0.1721, 0.09321, -0.9656, -0.2451, -0.08666, -0.9321, 0.3558, -0.06745, 0.447, -0.4392, -0.7793, -0.3014, -0.8566, -0.4188, -0.0001812, -0.9779, -0.2093, -0.0001812, -0.9779, -0.2093, 0.8382, -0.5328, -0.1166, 0.447, -0.4392, -0.7793, -0.6812, -0.7185, -0.1403, -0.3014, -0.8566, -0.4188, -0.9224, -0.3524, -0.1581, -0.9224, -0.3524, -0.1581, -0.9656, -0.2451, -0.08666, -0.6812, -0.7185, -0.1403, -0.1318, 0.9834, 0.1247, -0.878, 0.448, 0.1688, -0.9321, 0.3558, -0.06745, -0.9321, 0.3558, -0.06745, -0.3712, 0.9224, -0.1063, -0.1318, 0.9834, 0.1247, 0.8673, -0.452, 0.2084, 0.9853, 0.1702, 0.01613, 0.9874, 0.1248, -0.09729, 0.9874, 0.1248, -0.09729, 0.8382, -0.5328, -0.1166, 0.8673, -0.452, 0.2084, -4.256e-08, -0.06646, -0.9978, 0.0, -0.2435, -0.9699, 0.447, -0.4392, -0.7793, 0.447, -0.4392, -0.7793, 0.8311, 0.08577, -0.5495, -4.256e-08, -0.06646, -0.9978, -1.488e-08, -0.9971, 0.07578, -0.5485, -0.8352, 0.03987, -0.534, -0.8452, -0.02021, -0.534, -0.8452, -0.02021, 0.0, -1.0, -0.004673, -1.488e-08, -0.9971, 0.07578, -0.7597, -0.6235, 0.1847, -0.9807, -0.1721, 0.09321, -0.9605, -0.0846, 0.2652, -0.04875, -0.9941, 0.09724, 0.5458, -0.5735, -0.6109, -0.4362, -0.5866, -0.6823, -0.4362, -0.5866, -0.6823, -0.5571, -0.8193, 0.136, -0.04875, -0.9941, 0.09724, -0.3817, -0.8011, -0.461, 0.0614, -0.2423, -0.9683, 0.6013, -0.4599, -0.6534, 0.6013, -0.4599, -0.6534, 0.003432, -0.9967, 0.08123, -0.3817, -0.8011, -0.461, -0.492, 0.6656, -0.5611, -0.9047, 0.4125, 0.1064, -0.7039, 0.4984, 0.5061, -0.7039, 0.4984, 0.5061, -0.2389, 0.9617, -0.1344, -0.492, 0.6656, -0.5611, -0.9116, -0.3808, 0.155, -0.9047, 0.4125, 0.1064, -0.492, 0.6656, -0.5611, -0.492, 0.6656, -0.5611, -0.3817, -0.8011, -0.461, -0.9116, -0.3808, 0.155, -0.6573, 0.4518, 0.6032, -0.5436, 0.4725, 0.6937, -0.3512, 0.9309, 0.1003, -0.3512, 0.9309, 0.1003, -0.1791, 0.9823, -0.05538, -0.6573, 0.4518, 0.6032, -0.5571, -0.8193, 0.136, -0.4711, -0.8381, 0.275, -0.3623, -0.4992, 0.7871, -0.5571, -0.8193, 0.136, -0.4362, -0.5866, -0.6823, -0.9325, -0.3552, -0.06597, -0.5571, -0.8193, 0.136, -0.9325, -0.3552, -0.06597, -0.5485, -0.8352, 0.03987, -0.5485, -0.8352, 0.03987, -0.4711, -0.8381, 0.275, -0.5571, -0.8193, 0.136, -0.5485, -0.8352, 0.03987, -1.488e-08, -0.9971, 0.07578, 1.024e-08, -0.9361, 0.3517, 1.024e-08, -0.9361, 0.3517, -0.4711, -0.8381, 0.275, -0.5485, -0.8352, 0.03987, -0.3512, 0.9309, 0.1003, -0.3294, 0.8904, 0.3142, -0.3708, 0.9272, -0.05229, -0.3708, 0.9272, -0.05229, -0.8616, 0.4712, -0.1887, -0.3512, 0.9309, 0.1003, -0.3512, 0.9309, 0.1003, -0.5436, 0.4725, 0.6937, -0.3698, 0.4331, 0.822, -0.3698, 0.4331, 0.822, -0.3294, 0.8904, 0.3142, -0.3512, 0.9309, 0.1003, -0.3294, 0.8904, 0.3142, -0.3698, 0.4331, 0.822, -7.832e-08, 0.5411, 0.841, -7.832e-08, 0.5411, 0.841, -8.126e-09, 0.9374, 0.3483, -0.3294, 0.8904, 0.3142, -0.04875, -0.9941, 0.09724, -0.5933, -0.4741, 0.6506, -0.624, -0.4766, 0.6193, -0.624, -0.4766, 0.6193, 0.003432, -0.9967, 0.08123, -0.04875, -0.9941, 0.09724, 0.4797, 0.5021, -0.7195, 0.05403, 0.2709, -0.9611, -0.492, 0.6656, -0.5611, -0.492, 0.6656, -0.5611, -0.2389, 0.9617, -0.1344, 0.4797, 0.5021, -0.7195, 0.6013, -0.4599, -0.6534, 0.0614, -0.2423, -0.9683, 0.05403, 0.2709, -0.9611, 0.05403, 0.2709, -0.9611, 0.4797, 0.5021, -0.7195, 0.6013, -0.4599, -0.6534, -0.5933, -0.4741, 0.6506, -0.6573, 0.4518, 0.6032, -0.7039, 0.4984, 0.5061, -0.7039, 0.4984, 0.5061, -0.624, -0.4766, 0.6193, -0.5933, -0.4741, 0.6506, 0.5458, -0.5735, -0.6109, -0.04875, -0.9941, 0.09724, 0.003432, -0.9967, 0.08123, 0.003432, -0.9967, 0.08123, 0.6013, -0.4599, -0.6534, 0.5458, -0.5735, -0.6109, -0.6573, 0.4518, 0.6032, -0.1791, 0.9823, -0.05538, -0.2389, 0.9617, -0.1344, -0.2389, 0.9617, -0.1344, -0.7039, 0.4984, 0.5061, -0.6573, 0.4518, 0.6032, 0.0, -0.6066, 0.795, 1.024e-08, -0.9361, 0.3517, 0.4711, -0.8381, 0.275, 0.4711, -0.8381, 0.275, 0.3623, -0.4992, 0.7871, 0.0, -0.6066, 0.795, 0.3014, -0.8566, -0.4188, 0.0, -0.2435, -0.9699, -0.447, -0.4392, -0.7793, 0.3014, -0.8566, -0.4188, 0.0001812, -0.9779, -0.2093, 0.6812, -0.7185, -0.1403, 0.04875, -0.9941, 0.09724, 0.5933, -0.4741, 0.6506, 0.5563, -0.4535, 0.6963, 0.5563, -0.4535, 0.6963, 0.5571, -0.8193, 0.136, 0.04875, -0.9941, 0.09724, 0.9116, -0.3808, 0.155, 0.624, -0.4766, 0.6193, -0.003432, -0.9967, 0.08123, -0.003432, -0.9967, 0.08123, 0.3817, -0.8011, -0.461, 0.9116, -0.3808, 0.155, -8.126e-09, 0.9374, 0.3483, 0.3294, 0.8904, 0.3142, 0.3708, 0.9272, -0.05229, 0.3708, 0.9272, -0.05229, -1.471e-08, 1.0, -0.002822, -8.126e-09, 0.9374, 0.3483, 0.3708, 0.9272, -0.05229, 0.4801, 0.8761, -0.04455, 0.2191, 0.9745, -0.04822, -1.471e-08, 1.0, -0.002822, 0.3708, 0.9272, -0.05229, 0.2191, 0.9745, -0.04822, -1.471e-08, 1.0, -0.002822, 0.2191, 0.9745, -0.04822, 0.0, 0.9987, -0.05123, 0.1318, 0.9834, 0.1247, 0.1599, 0.9803, 0.116, -0.7057, 0.6989, 0.1166, -0.7057, 0.6989, 0.1166, -0.7503, 0.6589, 0.05395, 0.1318, 0.9834, 0.1247, 0.8616, 0.4712, -0.1887, 0.3512, 0.9309, 0.1003, 0.5652, 0.3614, -0.7416, -0.4838, 0.5557, -0.6761, 0.1791, 0.9823, -0.05538, 0.2389, 0.9617, -0.1344, 0.2389, 0.9617, -0.1344, -0.4797, 0.5021, -0.7195, -0.4838, 0.5557, -0.6761, 0.3698, 0.4331, 0.822, -7.832e-08, 0.5411, 0.841, -6.847e-08, -0.001013, 1.0, 0.5485, -0.8352, 0.03987, 0.534, -0.8452, -0.02021, 0.9461, -0.3237, 0.01036, 0.9461, -0.3237, 0.01036, 0.9325, -0.3552, -0.06597, 0.5485, -0.8352, 0.03987, -0.8311, 0.08577, -0.5495, -4.256e-08, -0.06646, -0.9978, -9.553e-09, 0.2659, -0.964, -9.553e-09, 0.2659, -0.964, -0.2224, 0.6857, -0.6931, -0.8311, 0.08577, -0.5495, 0.9807, -0.1721, 0.09321, 0.9617, -0.07933, 0.2626, 0.8444, 0.4975, 0.1985, 0.8444, 0.4975, 0.1985, 0.878, 0.448, 0.1688, 0.9807, -0.1721, 0.09321, -2.141e-06, -3.565e-07, -1.0, -3.695e-06, 1.145e-06, -1.0, 7.986e-07, -2.18e-06, -1.0, -4.268e-09, 1.381e-07, -1.0, -2.141e-06, -3.565e-07, -1.0, 7.986e-07, -2.18e-06, -1.0, -4.268e-09, 1.381e-07, -1.0, 7.986e-07, -2.18e-06, -1.0, 1.446e-06, -2.048e-06, -1.0, -4.268e-09, 1.381e-07, -1.0, 1.446e-06, -2.048e-06, -1.0, 1.887e-07, 2.106e-07, -1.0, -0.7503, 0.6589, 0.05395, -0.9853, 0.1702, 0.01613, -0.9874, 0.1248, -0.09729, -0.9874, 0.1248, -0.09729, -0.6779, 0.7155, -0.169, -0.7503, 0.6589, 0.05395, 0.5436, 0.4725, 0.6937, 0.5563, -0.4535, 0.6963, 0.5933, -0.4741, 0.6506, 0.5933, -0.4741, 0.6506, 0.6573, 0.4518, 0.6032, 0.5436, 0.4725, 0.6937, 0.3817, -0.8011, -0.461, -0.0614, -0.2423, -0.9683, -0.05403, 0.2709, -0.9611, -0.05403, 0.2709, -0.9611, 0.492, 0.6656, -0.5611, 0.3817, -0.8011, -0.461, -0.5458, -0.5735, -0.6109, -0.4838, 0.5557, -0.6761, -0.4797, 0.5021, -0.7195, -0.4797, 0.5021, -0.7195, -0.6013, -0.4599, -0.6534, -0.5458, -0.5735, -0.6109, 0.624, -0.4766, 0.6193, 0.9116, -0.3808, 0.155, 0.9047, 0.4125, 0.1064, 0.9047, 0.4125, 0.1064, 0.7039, 0.4984, 0.5061, 0.624, -0.4766, 0.6193, 0.3698, 0.4331, 0.822, 0.3623, -0.4992, 0.7871, 0.5563, -0.4535, 0.6963, 0.5563, -0.4535, 0.6963, 0.5436, 0.4725, 0.6937, 0.3698, 0.4331, 0.822, -0.5458, -0.5735, -0.6109, 0.4362, -0.5866, -0.6823, 0.5652, 0.3614, -0.7416, 0.5652, 0.3614, -0.7416, -0.4838, 0.5557, -0.6761, -0.5458, -0.5735, -0.6109, 0.5652, 0.3614, -0.7416, 0.3512, 0.9309, 0.1003, 0.1791, 0.9823, -0.05538, 0.1791, 0.9823, -0.05538, -0.4838, 0.5557, -0.6761, 0.5652, 0.3614, -0.7416, 0.3623, -0.4992, 0.7871, 0.5571, -0.8193, 0.136, 0.5563, -0.4535, 0.6963, 0.1095, -0.884, 0.4545, 0.8087, -0.4151, 0.4168, 0.7357, -0.539, 0.4101, 0.7357, -0.539, 0.4101, 0.01286, -0.8504, 0.526, 0.1095, -0.884, 0.4545, 0.1318, 0.9834, 0.1247, -0.7503, 0.6589, 0.05395, -0.6779, 0.7155, -0.169, -0.6779, 0.7155, -0.169, 0.3712, 0.9224, -0.1063, 0.1318, 0.9834, 0.1247, 0.9137, 0.3769, -0.1519, 0.9224, -0.3524, -0.1581, 0.9656, -0.2451, -0.08666, 0.9656, -0.2451, -0.08666, 0.9321, 0.3558, -0.06745, 0.9137, 0.3769, -0.1519, -0.7057, 0.6989, 0.1166, -0.9699, 0.2367, 0.05662, -0.9853, 0.1702, 0.01613, -0.9853, 0.1702, 0.01613, -0.7503, 0.6589, 0.05395, -0.7057, 0.6989, 0.1166, 1.887e-07, 2.106e-07, -1.0, 1.235e-06, 1.657e-07, -1.0, 4.349e-07, 6.302e-07, -1.0, 1.887e-07, 2.106e-07, -1.0, 4.349e-07, 6.302e-07, -1.0, 9.638e-08, 9.736e-07, -1.0, 1.887e-07, 2.106e-07, -1.0, 9.638e-08, 9.736e-07, -1.0, -4.268e-09, 1.381e-07, -1.0, -0.8654, -0.4571, 0.2052, -0.986, 0.01801, 0.1658, -0.6659, -0.5865, 0.4611, -0.6659, -0.5865, 0.4611, -0.4182, -0.7672, 0.4864, -0.8654, -0.4571, 0.2052, -0.04387, -0.966, 0.2549, 0.01286, -0.8504, 0.526, 0.7357, -0.539, 0.4101, 0.7357, -0.539, 0.4101, 0.7617, -0.6158, 0.2014, -0.04387, -0.966, 0.2549, 0.9617, -0.07933, 0.2626, 0.7617, -0.6158, 0.2014, 0.7357, -0.539, 0.4101, 0.7357, -0.539, 0.4101, 0.8087, -0.4151, 0.4168, 0.9617, -0.07933, 0.2626, -0.4182, -0.7672, 0.4864, -0.6659, -0.5865, 0.4611, 0.1095, -0.884, 0.4545, 0.1095, -0.884, 0.4545, 0.01286, -0.8504, 0.526, -0.4182, -0.7672, 0.4864, -0.4182, -0.7672, 0.4864, 0.01286, -0.8504, 0.526, -0.04387, -0.966, 0.2549, -0.04387, -0.966, 0.2549, -0.8654, -0.4571, 0.2052, -0.4182, -0.7672, 0.4864, -0.04387, -0.966, 0.2549, 0.0001812, -0.9779, -0.2093, -0.8382, -0.5328, -0.1166, -0.8382, -0.5328, -0.1166, -0.8654, -0.4571, 0.2052, -0.04387, -0.966, 0.2549, 0.7617, -0.6158, 0.2014, 0.9807, -0.1721, 0.09321, 0.9656, -0.2451, -0.08666, 0.9656, -0.2451, -0.08666, 0.6812, -0.7185, -0.1403, 0.7617, -0.6158, 0.2014, 0.5652, 0.3614, -0.7416, 0.4362, -0.5866, -0.6823, 0.9325, -0.3552, -0.06597, 0.9325, -0.3552, -0.06597, 0.8616, 0.4712, -0.1887, 0.5652, 0.3614, -0.7416, 0.9325, -0.3552, -0.06597, 0.9461, -0.3237, 0.01036, 0.9351, 0.354, -0.01566, 0.9351, 0.354, -0.01566, 0.8616, 0.4712, -0.1887, 0.9325, -0.3552, -0.06597, 0.3708, 0.9272, -0.05229, 0.8616, 0.4712, -0.1887, 0.9351, 0.354, -0.01566, 0.9351, 0.354, -0.01566, 0.4801, 0.8761, -0.04455, 0.3708, 0.9272, -0.05229, 0.9137, 0.3769, -0.1519, 0.9321, 0.3558, -0.06745, 0.3712, 0.9224, -0.1063, 0.3712, 0.9224, -0.1063, 0.4689, 0.8703, -0.1505, 0.9137, 0.3769, -0.1519, 0.1318, 0.9834, 0.1247, 0.878, 0.448, 0.1688, 0.8444, 0.4975, 0.1985, 0.8444, 0.4975, 0.1985, 0.1599, 0.9803, 0.116, 0.1318, 0.9834, 0.1247, -0.8311, 0.08577, -0.5495, -0.9874, 0.1248, -0.09729, -0.8382, -0.5328, -0.1166, -0.8382, -0.5328, -0.1166, -0.447, -0.4392, -0.7793, -0.8311, 0.08577, -0.5495, -0.9853, 0.1702, 0.01613, -0.9699, 0.2367, 0.05662, -0.986, 0.01801, 0.1658, -0.986, 0.01801, 0.1658, -0.8654, -0.4571, 0.2052, -0.9853, 0.1702, 0.01613, 0.6812, -0.7185, -0.1403, 0.0001812, -0.9779, -0.2093, -0.04387, -0.966, 0.2549, -0.04387, -0.966, 0.2549, 0.7617, -0.6158, 0.2014, 0.6812, -0.7185, -0.1403, -0.6779, 0.7155, -0.169, -0.9874, 0.1248, -0.09729, -0.8311, 0.08577, -0.5495, -0.8311, 0.08577, -0.5495, -0.2224, 0.6857, -0.6931, -0.6779, 0.7155, -0.169, 0.3712, 0.9224, -0.1063, -0.6779, 0.7155, -0.169, -0.2224, 0.6857, -0.6931, -0.2224, 0.6857, -0.6931, 0.4689, 0.8703, -0.1505, 0.3712, 0.9224, -0.1063, 0.9321, 0.3558, -0.06745, 0.9656, -0.2451, -0.08666, 0.9807, -0.1721, 0.09321, 0.9807, -0.1721, 0.09321, 0.878, 0.448, 0.1688, 0.9321, 0.3558, -0.06745, -0.447, -0.4392, -0.7793, -0.8382, -0.5328, -0.1166, 0.0001812, -0.9779, -0.2093, 0.0001812, -0.9779, -0.2093, 0.3014, -0.8566, -0.4188, -0.447, -0.4392, -0.7793, 0.6812, -0.7185, -0.1403, 0.9656, -0.2451, -0.08666, 0.9224, -0.3524, -0.1581, 0.9224, -0.3524, -0.1581, 0.3014, -0.8566, -0.4188, 0.6812, -0.7185, -0.1403, 0.1318, 0.9834, 0.1247, 0.3712, 0.9224, -0.1063, 0.9321, 0.3558, -0.06745, 0.9321, 0.3558, -0.06745, 0.878, 0.448, 0.1688, 0.1318, 0.9834, 0.1247, -0.8654, -0.4571, 0.2052, -0.8382, -0.5328, -0.1166, -0.9874, 0.1248, -0.09729, -0.9874, 0.1248, -0.09729, -0.9853, 0.1702, 0.01613, -0.8654, -0.4571, 0.2052, -4.256e-08, -0.06646, -0.9978, -0.8311, 0.08577, -0.5495, -0.447, -0.4392, -0.7793, -0.447, -0.4392, -0.7793, 0.0, -0.2435, -0.9699, -4.256e-08, -0.06646, -0.9978, -1.488e-08, -0.9971, 0.07578, 0.0, -1.0, -0.004673, 0.534, -0.8452, -0.02021, 0.534, -0.8452, -0.02021, 0.5485, -0.8352, 0.03987, -1.488e-08, -0.9971, 0.07578, 0.7617, -0.6158, 0.2014, 0.9617, -0.07933, 0.2626, 0.9807, -0.1721, 0.09321, 0.04875, -0.9941, 0.09724, 0.5571, -0.8193, 0.136, 0.4362, -0.5866, -0.6823, 0.4362, -0.5866, -0.6823, -0.5458, -0.5735, -0.6109, 0.04875, -0.9941, 0.09724, 0.3817, -0.8011, -0.461, -0.003432, -0.9967, 0.08123, -0.6013, -0.4599, -0.6534, -0.6013, -0.4599, -0.6534, -0.0614, -0.2423, -0.9683, 0.3817, -0.8011, -0.461, 0.492, 0.6656, -0.5611, 0.2389, 0.9617, -0.1344, 0.7039, 0.4984, 0.5061, 0.7039, 0.4984, 0.5061, 0.9047, 0.4125, 0.1064, 0.492, 0.6656, -0.5611, 0.9116, -0.3808, 0.155, 0.3817, -0.8011, -0.461, 0.492, 0.6656, -0.5611, 0.492, 0.6656, -0.5611, 0.9047, 0.4125, 0.1064, 0.9116, -0.3808, 0.155, 0.6573, 0.4518, 0.6032, 0.1791, 0.9823, -0.05538, 0.3512, 0.9309, 0.1003, 0.3512, 0.9309, 0.1003, 0.5436, 0.4725, 0.6937, 0.6573, 0.4518, 0.6032, 0.5571, -0.8193, 0.136, 0.3623, -0.4992, 0.7871, 0.4711, -0.8381, 0.275, 0.5571, -0.8193, 0.136, 0.9325, -0.3552, -0.06597, 0.4362, -0.5866, -0.6823, 0.5571, -0.8193, 0.136, 0.4711, -0.8381, 0.275, 0.5485, -0.8352, 0.03987, 0.5485, -0.8352, 0.03987, 0.9325, -0.3552, -0.06597, 0.5571, -0.8193, 0.136, 0.5485, -0.8352, 0.03987, 0.4711, -0.8381, 0.275, 1.024e-08, -0.9361, 0.3517, 1.024e-08, -0.9361, 0.3517, -1.488e-08, -0.9971, 0.07578, 0.5485, -0.8352, 0.03987, 0.3512, 0.9309, 0.1003, 0.8616, 0.4712, -0.1887, 0.3708, 0.9272, -0.05229, 0.3708, 0.9272, -0.05229, 0.3294, 0.8904, 0.3142, 0.3512, 0.9309, 0.1003, 0.3512, 0.9309, 0.1003, 0.3294, 0.8904, 0.3142, 0.3698, 0.4331, 0.822, 0.3698, 0.4331, 0.822, 0.5436, 0.4725, 0.6937, 0.3512, 0.9309, 0.1003, 0.3294, 0.8904, 0.3142, -8.126e-09, 0.9374, 0.3483, -7.832e-08, 0.5411, 0.841, -7.832e-08, 0.5411, 0.841, 0.3698, 0.4331, 0.822, 0.3294, 0.8904, 0.3142, 0.04875, -0.9941, 0.09724, -0.003432, -0.9967, 0.08123, 0.624, -0.4766, 0.6193, 0.624, -0.4766, 0.6193, 0.5933, -0.4741, 0.6506, 0.04875, -0.9941, 0.09724, -0.4797, 0.5021, -0.7195, 0.2389, 0.9617, -0.1344, 0.492, 0.6656, -0.5611, 0.492, 0.6656, -0.5611, -0.05403, 0.2709, -0.9611, -0.4797, 0.5021, -0.7195, -0.6013, -0.4599, -0.6534, -0.4797, 0.5021, -0.7195, -0.05403, 0.2709, -0.9611, -0.05403, 0.2709, -0.9611, -0.0614, -0.2423, -0.9683, -0.6013, -0.4599, -0.6534, 0.5933, -0.4741, 0.6506, 0.624, -0.4766, 0.6193, 0.7039, 0.4984, 0.5061, 0.7039, 0.4984, 0.5061, 0.6573, 0.4518, 0.6032, 0.5933, -0.4741, 0.6506, -0.5458, -0.5735, -0.6109, -0.6013, -0.4599, -0.6534, -0.003432, -0.9967, 0.08123, -0.003432, -0.9967, 0.08123, 0.04875, -0.9941, 0.09724, -0.5458, -0.5735, -0.6109, 0.6573, 0.4518, 0.6032, 0.7039, 0.4984, 0.5061, 0.2389, 0.9617, -0.1344, 0.2389, 0.9617, -0.1344, 0.1791, 0.9823, -0.05538, 0.6573, 0.4518, 0.6032, -0.3623, -0.4992, 0.7871, 0.0, -0.6066, 0.795, -6.847e-08, -0.001013, 1.0, -6.847e-08, -0.001013, 1.0, 0.0, -0.6066, 0.795, 0.3623, -0.4992, 0.7871, 0.3623, -0.4992, 0.7871, 0.3698, 0.4331, 0.822, -6.847e-08, -0.001013, 1.0, -6.847e-08, -0.001013, 1.0, -7.832e-08, 0.5411, 0.841, -0.3698, 0.4331, 0.822])] * 3)])
arm_bip001_001 = bpy.data.armatures.new('Bip001.001')  # bones are not reproduced

# ---- objects
ob_bip001 = bpy.data.objects.new('Bip001', arm_bip001_001)
ob_body_02_blacktshirt = bpy.data.objects.new('Body_02_blackTshirt', me_untitled_001)
ob_bip001_footsteps = bpy.data.objects.new('Bip001 Footsteps', None)

# ---- transforms, parenting, visibility, modifiers, constraints
ob_bip001.location = (0.0, 0.03613, 0.4511)
ob_bip001.rotation_euler = (-6.146e-14, -4.371e-08, -1.571)
ob_bip001.scale = (0.0254, 0.0254, 0.0254)
ob_bip001.lineart.crease_threshold = 0.0
ob_body_02_blacktshirt.parent = ob_bip001
ob_body_02_blacktshirt.matrix_parent_inverse = Matrix(((1.0, 1.137e-13, 4.371e-08, 1.134e-06), (-1.137e-13, 1.0, -6.062e-14, 1.633e-07), (-4.744e-08, 8e-14, 1.0, 1.975e-06), (0.0, 0.0, 0.0, 1.0)))
ob_body_02_blacktshirt.location = (1.422, -1.972e-06, -17.76)
ob_body_02_blacktshirt.rotation_euler = (-3.553e-15, -2.695e-21, 1.571)
ob_body_02_blacktshirt.scale = (1.0, 1.0, 1.0)
ob_body_02_blacktshirt.color = (0.8, 0.8, 0.8, 1.0)
ob_body_02_blacktshirt.lineart.crease_threshold = 0.0
_vg = ob_body_02_blacktshirt.vertex_groups.new(name='Bip001 Pelvis')
for _i, _w in zip([0, 2, 3, 10, 11, 13, 14, 36, 37, 38, 39, 42, 61, 68, 74, 75, 76, 88, 90, 91, 92, 97, 106, 107, 108, 109, 134], [1.0, 0.3, 1.0, 0.3, 1.0, 0.2, 1.0, 1.0, 0.3, 0.2, 1.0, 1.0, 1.0, 0.2, 1.0, 1.0, 1.0, 0.2, 1.0, 1.0, 1.0, 0.2, 0.3, 0.3, 1.0, 1.0, 1.0]): _vg.add([_i], _w, 'REPLACE')
_vg = ob_body_02_blacktshirt.vertex_groups.new(name='Bip001 Spine')
for _i, _w in zip([1, 2, 10, 12, 13, 21, 22, 23, 37, 38, 57, 58, 59, 60, 68, 69, 70, 71, 72, 73, 81, 82, 87, 88, 89, 97, 98, 99, 104, 105, 106, 107, 119, 128, 143], [1.0, 0.7, 0.7, 1.0, 0.8, 0.3, 0.8, 0.8, 0.7, 0.8, 0.65, 0.65, 1.0, 1.0, 0.8, 0.3, 1.0, 1.0, 1.0, 1.0, 0.65, 0.3, 1.0, 0.8, 1.0, 0.8, 0.8, 0.65, 1.0, 1.0, 0.7, 0.7, 0.3, 0.8, 1.0]): _vg.add([_i], _w, 'REPLACE')
_vg = ob_body_02_blacktshirt.vertex_groups.new(name='Bip001 L UpperArm')
for _i, _w in zip([79, 80, 81, 82, 98, 99, 100, 103, 119, 120, 124, 128], [0.5, 0.5, 0.35, 0.7, 0.2, 0.35, 0.5, 0.5, 0.7, 0.5, 0.5, 0.2]): _vg.add([_i], _w, 'REPLACE')
_vg = ob_body_02_blacktshirt.vertex_groups.new(name='Bip001 L Forearm')
for _i, _w in zip([79, 80, 85, 86, 100, 101, 102, 103, 120, 124, 125, 126], [0.5, 0.5, 0.5, 0.5, 0.5, 0.5, 0.5, 0.5, 0.5, 0.5, 0.5, 0.5]): _vg.add([_i], _w, 'REPLACE')
_vg = ob_body_02_blacktshirt.vertex_groups.new(name='Bip001 L Hand')
for _i, _w in zip([83, 84, 85, 86, 101, 102, 121, 122, 123, 125, 126, 127], [1.0, 1.0, 0.5, 0.5, 0.5, 0.5, 1.0, 1.0, 1.0, 0.5, 0.5, 1.0]): _vg.add([_i], _w, 'REPLACE')
_vg = ob_body_02_blacktshirt.vertex_groups.new(name='Bip001 R UpperArm')
for _i, _w in zip([8, 9, 19, 20, 21, 22, 23, 53, 55, 57, 58, 69], [0.5, 0.5, 0.5, 0.5, 0.7, 0.2, 0.2, 0.5, 0.5, 0.35, 0.35, 0.7]): _vg.add([_i], _w, 'REPLACE')
_vg = ob_body_02_blacktshirt.vertex_groups.new(name='Bip001 R Forearm')
for _i, _w in zip([8, 9, 19, 20, 53, 55, 62, 63, 64, 65, 66, 67], [0.5, 0.5, 0.5, 0.5, 0.5, 0.5, 0.5, 0.5, 0.5, 0.5, 0.5, 0.5]): _vg.add([_i], _w, 'REPLACE')
_vg = ob_body_02_blacktshirt.vertex_groups.new(name='Bip001 R Hand')
for _i, _w in zip([6, 7, 17, 18, 54, 56, 62, 63, 64, 65, 66, 67], [1.0, 1.0, 1.0, 1.0, 1.0, 1.0, 0.5, 0.5, 0.5, 0.5, 0.5, 0.5]): _vg.add([_i], _w, 'REPLACE')
_vg = ob_body_02_blacktshirt.vertex_groups.new(name='Bip001 L Thigh')
for _i, _w in zip([77, 78, 117, 118, 133, 135, 136, 142], [0.5, 0.5, 0.5, 0.5, 0.5, 0.5, 0.5, 0.5]): _vg.add([_i], _w, 'REPLACE')
_vg = ob_body_02_blacktshirt.vertex_groups.new(name='Bip001 L Calf')
for _i, _w in zip([77, 78, 94, 95, 111, 112, 116, 117, 118, 129, 132, 133, 135, 136, 138, 139, 140, 141, 142], [0.5, 0.5, 0.5, 0.5, 0.5, 0.5, 0.5, 0.5, 0.5, 0.2395, 0.1244, 0.5, 0.5, 0.5, 0.5, 0.2405, 0.5, 0.5, 0.5]): _vg.add([_i], _w, 'REPLACE')
_vg = ob_body_02_blacktshirt.vertex_groups.new(name='Bip001 L Foot')
for _i, _w in zip([93, 94, 95, 96, 110, 111, 112, 113, 114, 115, 116, 129, 130, 131, 132, 137, 138, 139, 140, 141], [1.0, 0.5, 0.5, 1.0, 1.0, 0.5, 0.5, 1.0, 1.0, 1.0, 0.5, 0.7605, 1.0, 1.0, 0.8756, 1.0, 0.5, 0.7595, 0.5, 0.5]): _vg.add([_i], _w, 'REPLACE')
_vg = ob_body_02_blacktshirt.vertex_groups.new(name='Bip001 R Thigh')
for _i, _w in zip([45, 46, 47, 48, 49, 50, 51, 52], [0.5, 0.5, 0.5, 0.5, 0.5, 0.5, 0.5, 0.5]): _vg.add([_i], _w, 'REPLACE')
_vg = ob_body_02_blacktshirt.vertex_groups.new(name='Bip001 R Calf')
for _i, _w in zip([24, 25, 26, 27, 28, 30, 31, 33, 34, 35, 40, 43, 45, 46, 47, 48, 49, 50, 51, 52], [0.5, 0.5, 0.5, 0.5, 0.1139, 0.2405, 0.2395, 0.1244, 0.5, 0.5, 0.5, 0.5, 0.5, 0.5, 0.5, 0.5, 0.5, 0.5, 0.5, 0.5]): _vg.add([_i], _w, 'REPLACE')
_vg = ob_body_02_blacktshirt.vertex_groups.new(name='Bip001 R Foot')
for _i, _w in zip([4, 5, 15, 16, 24, 25, 26, 27, 28, 29, 30, 31, 32, 33, 34, 35, 40, 41, 43, 44], [1.0, 1.0, 1.0, 1.0, 0.5, 0.5, 0.5, 0.5, 0.8861, 1.0, 0.7595, 0.7605, 1.0, 0.8756, 0.5, 0.5, 0.5, 1.0, 0.5, 1.0]): _vg.add([_i], _w, 'REPLACE')
_m = ob_body_02_blacktshirt.modifiers.new('Bip001', 'ARMATURE')
_m.object = ob_bip001
ob_bip001_footsteps.parent = ob_bip001
ob_bip001_footsteps.location = (0.0, 0.0, -17.32)
ob_bip001_footsteps.rotation_euler = (0.0, -0.0, 1.571)
ob_bip001_footsteps.empty_image_offset = (0.0, 0.0)
ob_bip001_footsteps.color = (0.8, 0.8, 0.8, 1.0)
ob_bip001_footsteps.lineart.crease_threshold = 0.0

# ---- collection membership
col_collection_1.objects.link(ob_bip001)
col_collection_1.objects.link(ob_body_02_blacktshirt)
col_collection_1.objects.link(ob_bip001_footsteps)

# ---- scene / render settings (as saved in the file)
scene.frame_start = 1; scene.frame_end = 360; scene.frame_set(0)
scene.render.engine = 'BLENDER_EEVEE_NEXT'
scene.render.resolution_percentage = 50
scene.render.fps = 30
scene.render.dither_intensity = 0.0
scene.cycles.use_denoising = False
scene.cycles.samples = 128
scene.cycles.sampling_pattern = 'TABULATED_SOBOL'
scene.cycles.use_adaptive_sampling = False
scene.cycles.use_light_tree = False
scene.cycles.blur_glossy = 0.0
scene.cycles.sample_clamp_indirect = 0.0
scene.view_settings.view_transform = 'Standard'
bpy.context.view_layer.update()

# ---- added for rendering (the .blend has no active camera and no usable light): camera, sun
cam_auto = bpy.data.cameras.new('AutoCamera')
cam_auto.lens = 50.0
cam_auto.sensor_width = 36.0
cam_auto.clip_end = 1000.0
ob_auto_camera = bpy.data.objects.new('AutoCamera', cam_auto)
scene.collection.objects.link(ob_auto_camera)
ob_auto_camera.location = (1.45227, -1.7073, 1.72731)
ob_auto_camera.rotation_euler = (1.09748, -7.21219e-08, 0.694738)
scene.camera = ob_auto_camera
light_auto_sun = bpy.data.lights.new('AutoSun', 'SUN')
light_auto_sun.energy = 3.0
light_auto_sun.angle = 0.0523599
ob_auto_sun = bpy.data.objects.new('AutoSun', light_auto_sun)
scene.collection.objects.link(ob_auto_sun)
ob_auto_sun.rotation_euler = (0.872665, 0.174533, 0.523599)
bpy.context.view_layer.update()
